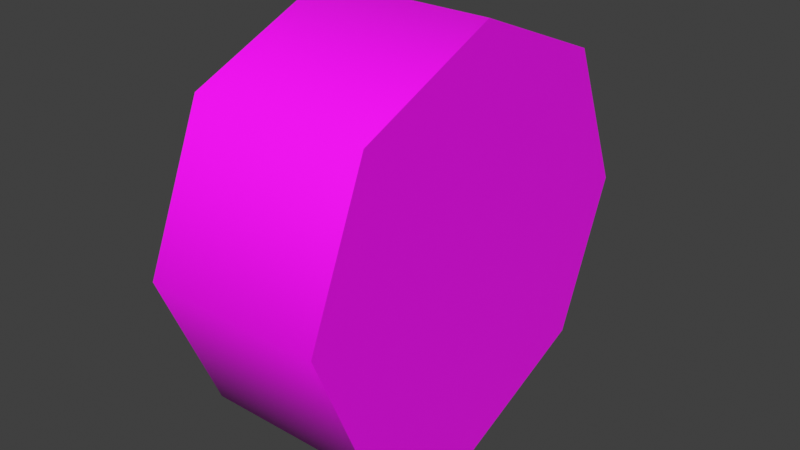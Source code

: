 # Source: SmallCarWheel.blend  (saved by Blender 3.6.13; exported with 4.5.12 LTS)
import bpy
from mathutils import Matrix  # noqa: F401  (used for matrix-valued properties, if any)

bpy.ops.wm.read_factory_settings(use_empty=True)
scene = bpy.context.scene
scene.name = 'Scene'

# ---- collections
col_collection = bpy.data.collections.new('Collection'); scene.collection.children.link(col_collection)

# ---- images (referenced by path relative to the original .blend; pixels are not part of the script)
import os
ASSET_DIR = os.environ.get("B2B_ASSET_DIR", "")  # directory of the original .blend (textures are referenced by path, not embedded)
HERE = os.path.dirname(os.path.abspath(__file__))  # packed textures are extracted next to this script under _unpacked/

def load_image(name, relpath, width, height, colorspace="sRGB"):
    """Load a texture the original file referenced (path relative to the .blend, or extracted next to this script)."""
    p = next((c for c in (os.path.join(HERE, relpath), os.path.join(ASSET_DIR, relpath)) if relpath and os.path.exists(c)), "")
    if p:
        img = bpy.data.images.load(p, check_existing=True)
        img.name = name
    else:  # same state as the original file: an image datablock whose file is absent (Cycles renders it pink)
        img = bpy.data.images.new(name, width, height)
        img.source = "FILE"
        img.filepath = "//" + (relpath or name)
    img.colorspace_settings.name = colorspace
    return img
img_car_atlastex_png = load_image('Car_AtlasTex.png', 'Car_AtlasTex.png', 1024, 1024, 'sRGB')

# ---- materials (node trees are filled in below, after node groups)
mat_material_001 = bpy.data.materials.new('Material.001')
mat_material_001.use_transparent_shadow = False

# ---- node groups
ng_auto_smooth = bpy.data.node_groups.new('Auto Smooth', 'GeometryNodeTree')
_s = ng_auto_smooth.interface.new_socket(name='Geometry', in_out='OUTPUT', socket_type='NodeSocketGeometry')
_s = ng_auto_smooth.interface.new_socket(name='Geometry', in_out='INPUT', socket_type='NodeSocketGeometry')
_s = ng_auto_smooth.interface.new_socket(name='Angle', in_out='INPUT', socket_type='NodeSocketFloat')
_s.subtype = 'ANGLE'
_s.min_value = 0.0
_s.max_value = 3.142
ng_auto_smooth.is_modifier = True
_N = ng_auto_smooth.nodes; _L = ng_auto_smooth.links
n0 = _N.new('NodeGroupOutput'); n0.name = 'Group Output'; n0.location = (480, -100)
n1 = _N.new('NodeGroupInput'); n1.name = 'Group Input'; n1.location = (-420, -300)
n2 = _N.new('NodeGroupInput'); n2.name = 'Group Input.001'; n2.location = (-60, -100)
n3 = _N.new('GeometryNodeSetShadeSmooth'); n3.name = 'Set Shade Smooth'; n3.location = (120, -100)
n3.domain = 'EDGE'
n4 = _N.new('GeometryNodeSetShadeSmooth'); n4.name = 'Set Shade Smooth.001'; n4.location = (300, -100)
n5 = _N.new('GeometryNodeInputMeshEdgeAngle'); n5.name = 'Edge Angle'; n5.location = (-420, -220)
n6 = _N.new('GeometryNodeInputEdgeSmooth'); n6.name = 'Is Edge Smooth'; n6.location = (-60, -160)
n7 = _N.new('GeometryNodeInputShadeSmooth'); n7.name = 'Is Face Smooth'; n7.location = (-240, -340)
n8 = _N.new('FunctionNodeBooleanMath'); n8.name = 'Boolean Math'; n8.location = (-60, -220)
n9 = _N.new('FunctionNodeCompare'); n9.name = 'Compare'; n9.location = (-240, -180)
n9.operation = 'LESS_EQUAL'
_L.new(n5.outputs[0], n9.inputs[0])
_L.new(n4.outputs[0], n0.inputs[0])
_L.new(n1.outputs[1], n9.inputs[1])
_L.new(n9.outputs[0], n8.inputs[0])
_L.new(n7.outputs[0], n8.inputs[1])
_L.new(n2.outputs[0], n3.inputs[0])
_L.new(n6.outputs[0], n3.inputs[1])
_L.new(n3.outputs[0], n4.inputs[0])
_L.new(n8.outputs[0], n3.inputs[2])
n0.is_active_output = True

# ---- material node trees
mat_material_001.use_nodes = True; mat_material_001.node_tree.nodes.clear()
_N = mat_material_001.node_tree.nodes; _L = mat_material_001.node_tree.links
n0 = _N.new('ShaderNodeBsdfPrincipled'); n0.name = 'Principled BSDF'; n0.location = (10, 300)
n1 = _N.new('ShaderNodeOutputMaterial'); n1.name = 'Material Output'; n1.location = (300, 300)
n2 = _N.new('ShaderNodeTexImage'); n2.name = 'Image Texture'; n2.location = (-280, 280)
n2.image = img_car_atlastex_png
_L.new(n0.outputs[0], n1.inputs[0])
_L.new(n2.outputs[0], n0.inputs[0])
n1.is_active_output = True

# ---- world
world_world = bpy.data.worlds.new('World'); scene.world = world_world
world_world.use_nodes = True; world_world.node_tree.nodes.clear()
_N = world_world.node_tree.nodes; _L = world_world.node_tree.links
n0 = _N.new('ShaderNodeOutputWorld'); n0.name = 'World Output'; n0.location = (300, 300)
n1 = _N.new('ShaderNodeBackground'); n1.name = 'Background'; n1.location = (10, 300)
n1.inputs[0].default_value = (0.05088, 0.05088, 0.05088, 1.0)
_L.new(n1.outputs[0], n0.inputs[0])
n0.is_active_output = True
world_world.color = (0.05088, 0.05088, 0.05088)
world_world.use_sun_shadow = False
world_world.sun_shadow_jitter_overblur = 0.0

# ---- meshes
me_cylinder = bpy.data.meshes.new('Cylinder')
me_cylinder.from_pydata([(-0.4299, 1.0, 0.0), (0.4299, 1.0, 0.0), (-0.4299, 0.7071, -0.7071), (0.4299, 0.7071, -0.7071), (-0.4299, 0.0, -1.0), (0.4299, 0.0, -1.0), (-0.4299, -0.7071, -0.7071), (0.4299, -0.7071, -0.7071), (-0.4299, -1.0, 0.0), (0.4299, -1.0, 0.0), (-0.4299, -0.7071, 0.7071), (0.4299, -0.7071, 0.7071), (-0.4299, 0.0, 1.0), (0.4299, 0.0, 1.0), (-0.4299, 0.7071, 0.7071), (0.4299, 0.7071, 0.7071)], [], [(0, 1, 3, 2), (2, 3, 5, 4), (4, 5, 7, 6), (6, 7, 9, 8), (8, 9, 11, 10), (10, 11, 13, 12), (3, 1, 15, 13, 11, 9, 7, 5), (12, 13, 15, 14), (14, 15, 1, 0), (0, 2, 4, 6, 8, 10, 12, 14)])
me_cylinder.polygons.foreach_set('use_smooth', [True] * 10)
_uv = me_cylinder.uv_layers.new(name='UVMap')
_uv.uv.foreach_set('vector', [0.1542, 0.65, 0.1542, 0.6273, 0.1421, 0.6273, 0.1421, 0.65, 0.1421, 0.65, 0.1421, 0.6273, 0.1372, 0.6273, 0.1372, 0.65, 0.1372, 0.65, 0.1372, 0.6273, 0.1421, 0.6273, 0.1421, 0.65, 0.1421, 0.65, 0.1421, 0.6273, 0.1542, 0.6273, 0.1542, 0.65, 0.1542, 0.65, 0.1542, 0.6273, 0.1662, 0.6273, 0.1662, 0.65, 0.1662, 0.65, 0.1662, 0.6273, 0.1711, 0.6273, 0.1711, 0.65, 0.2377, 0.6236, 0.2481, 0.6487, 0.2377, 0.6738, 0.2127, 0.6842, 0.1876, 0.6738, 0.1772, 0.6487, 0.1876, 0.6236, 0.2127, 0.6133, 0.1711, 0.65, 0.1711, 0.6273, 0.1662, 0.6273, 0.1662, 0.65, 0.1662, 0.65, 0.1662, 0.6273, 0.1542, 0.6273, 0.1542, 0.65, 0.2481, 0.6487, 0.2377, 0.6236, 0.2127, 0.6133, 0.1876, 0.6236, 0.1772, 0.6487, 0.1876, 0.6738, 0.2127, 0.6842, 0.2377, 0.6738])
me_cylinder.materials.append(mat_material_001)
me_cylinder.update()

# ---- objects
ob_cylinder = bpy.data.objects.new('Cylinder', me_cylinder)

# ---- transforms, parenting, visibility, modifiers, constraints
ob_cylinder.location = (0.0, 0.0, 0.0)
_m = ob_cylinder.modifiers.new('Auto Smooth', 'NODES')
_m.node_group = ng_auto_smooth
_gi = [s.identifier for s in ng_auto_smooth.interface.items_tree if s.item_type == 'SOCKET' and s.in_out == 'INPUT']
_m[_gi[1]] = 1.396  # Angle

# ---- collection membership
col_collection.objects.link(ob_cylinder)

# ---- scene / render settings (as saved in the file)
scene.frame_start = 1; scene.frame_end = 250; scene.frame_set(1)
scene.render.engine = 'BLENDER_EEVEE_NEXT'
scene.cycles.sampling_pattern = 'TABULATED_SOBOL'
scene.view_settings.view_transform = 'Standard'
bpy.context.view_layer.update()

# ---- added for rendering (the .blend has no active camera and no usable light): camera, sun
cam_auto = bpy.data.cameras.new('AutoCamera')
cam_auto.lens = 50.0
cam_auto.sensor_width = 36.0
cam_auto.clip_end = 1000.0
ob_auto_camera = bpy.data.objects.new('AutoCamera', cam_auto)
scene.collection.objects.link(ob_auto_camera)
ob_auto_camera.location = (2.73516, -3.28219, 2.18812)
ob_auto_camera.rotation_euler = (1.09748, -7.21219e-08, 0.694738)
scene.camera = ob_auto_camera
light_auto_sun = bpy.data.lights.new('AutoSun', 'SUN')
light_auto_sun.energy = 3.0
light_auto_sun.angle = 0.0523599
ob_auto_sun = bpy.data.objects.new('AutoSun', light_auto_sun)
scene.collection.objects.link(ob_auto_sun)
ob_auto_sun.rotation_euler = (0.872665, 0.174533, 0.523599)
bpy.context.view_layer.update()
